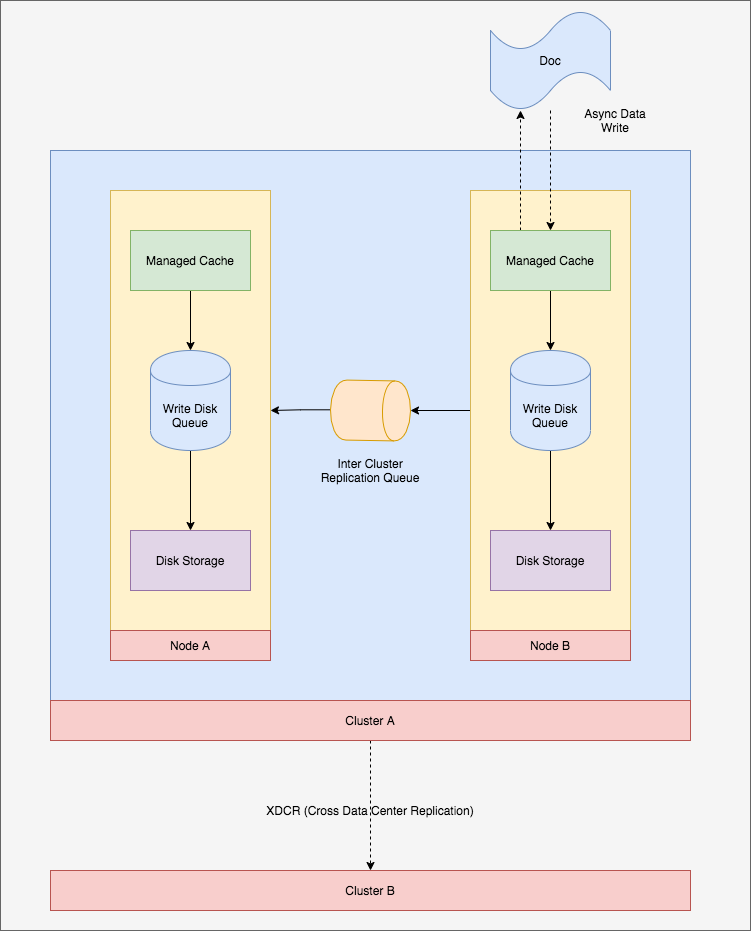

The diagram above was exported from draw.io. Its source (the exported page's mxGraphModel, read from the mxfile embedded in the PNG):
<mxGraphModel dx="1186" dy="697" grid="1" gridSize="10" guides="1" tooltips="1" connect="1" arrows="1" fold="1" page="1" pageScale="1" pageWidth="827" pageHeight="1169" math="0" shadow="0">
  <root>
    <mxCell id="0" />
    <mxCell id="1" parent="0" />
    <mxCell id="eyz1TYg5_T3k99BkP4GL-65" value="" style="rounded=0;whiteSpace=wrap;html=1;fillColor=#f5f5f5;strokeColor=#666666;fontColor=#333333;" vertex="1" parent="1">
      <mxGeometry x="50" y="10" width="750" height="930" as="geometry" />
    </mxCell>
    <mxCell id="eyz1TYg5_T3k99BkP4GL-55" value="" style="rounded=0;whiteSpace=wrap;html=1;fillColor=#dae8fc;strokeColor=#6c8ebf;" vertex="1" parent="1">
      <mxGeometry x="100" y="160" width="640" height="550" as="geometry" />
    </mxCell>
    <mxCell id="eyz1TYg5_T3k99BkP4GL-35" value="" style="rounded=0;whiteSpace=wrap;html=1;fillColor=#fff2cc;strokeColor=#d6b656;" vertex="1" parent="1">
      <mxGeometry x="160" y="200" width="160" height="440" as="geometry" />
    </mxCell>
    <mxCell id="eyz1TYg5_T3k99BkP4GL-39" style="edgeStyle=orthogonalEdgeStyle;rounded=0;orthogonalLoop=1;jettySize=auto;html=1;" edge="1" parent="1" source="eyz1TYg5_T3k99BkP4GL-36" target="eyz1TYg5_T3k99BkP4GL-37">
      <mxGeometry relative="1" as="geometry" />
    </mxCell>
    <mxCell id="eyz1TYg5_T3k99BkP4GL-36" value="Managed Cache" style="rounded=0;whiteSpace=wrap;html=1;fillColor=#d5e8d4;strokeColor=#82b366;" vertex="1" parent="1">
      <mxGeometry x="180" y="240" width="120" height="60" as="geometry" />
    </mxCell>
    <mxCell id="eyz1TYg5_T3k99BkP4GL-40" style="edgeStyle=orthogonalEdgeStyle;rounded=0;orthogonalLoop=1;jettySize=auto;html=1;" edge="1" parent="1" source="eyz1TYg5_T3k99BkP4GL-37" target="eyz1TYg5_T3k99BkP4GL-38">
      <mxGeometry relative="1" as="geometry" />
    </mxCell>
    <mxCell id="eyz1TYg5_T3k99BkP4GL-37" value="Write Disk&lt;br&gt;Queue" style="shape=cylinder;whiteSpace=wrap;html=1;boundedLbl=1;backgroundOutline=1;fillColor=#dae8fc;strokeColor=#6c8ebf;" vertex="1" parent="1">
      <mxGeometry x="200" y="360" width="80" height="100" as="geometry" />
    </mxCell>
    <mxCell id="eyz1TYg5_T3k99BkP4GL-38" value="Disk Storage" style="rounded=0;whiteSpace=wrap;html=1;fillColor=#e1d5e7;strokeColor=#9673a6;" vertex="1" parent="1">
      <mxGeometry x="180" y="540" width="120" height="60" as="geometry" />
    </mxCell>
    <mxCell id="eyz1TYg5_T3k99BkP4GL-41" value="Node A" style="rounded=0;whiteSpace=wrap;html=1;fillColor=#f8cecc;strokeColor=#b85450;" vertex="1" parent="1">
      <mxGeometry x="160" y="640" width="160" height="30" as="geometry" />
    </mxCell>
    <mxCell id="eyz1TYg5_T3k99BkP4GL-52" style="edgeStyle=orthogonalEdgeStyle;rounded=0;orthogonalLoop=1;jettySize=auto;html=1;exitX=0;exitY=0.5;exitDx=0;exitDy=0;" edge="1" parent="1" source="eyz1TYg5_T3k99BkP4GL-42">
      <mxGeometry relative="1" as="geometry">
        <mxPoint x="460" y="420" as="targetPoint" />
      </mxGeometry>
    </mxCell>
    <mxCell id="eyz1TYg5_T3k99BkP4GL-42" value="" style="rounded=0;whiteSpace=wrap;html=1;fillColor=#fff2cc;strokeColor=#d6b656;" vertex="1" parent="1">
      <mxGeometry x="520" y="200" width="160" height="440" as="geometry" />
    </mxCell>
    <mxCell id="eyz1TYg5_T3k99BkP4GL-43" style="edgeStyle=orthogonalEdgeStyle;rounded=0;orthogonalLoop=1;jettySize=auto;html=1;" edge="1" parent="1" source="eyz1TYg5_T3k99BkP4GL-44" target="eyz1TYg5_T3k99BkP4GL-46">
      <mxGeometry relative="1" as="geometry" />
    </mxCell>
    <mxCell id="eyz1TYg5_T3k99BkP4GL-58" style="edgeStyle=orthogonalEdgeStyle;rounded=0;orthogonalLoop=1;jettySize=auto;html=1;exitX=0.25;exitY=0;exitDx=0;exitDy=0;entryX=0.25;entryY=1;entryDx=0;entryDy=0;entryPerimeter=0;dashed=1;" edge="1" parent="1" source="eyz1TYg5_T3k99BkP4GL-44" target="eyz1TYg5_T3k99BkP4GL-56">
      <mxGeometry relative="1" as="geometry" />
    </mxCell>
    <mxCell id="eyz1TYg5_T3k99BkP4GL-44" value="Managed Cache" style="rounded=0;whiteSpace=wrap;html=1;fillColor=#d5e8d4;strokeColor=#82b366;" vertex="1" parent="1">
      <mxGeometry x="540" y="240" width="120" height="60" as="geometry" />
    </mxCell>
    <mxCell id="eyz1TYg5_T3k99BkP4GL-45" style="edgeStyle=orthogonalEdgeStyle;rounded=0;orthogonalLoop=1;jettySize=auto;html=1;" edge="1" parent="1" source="eyz1TYg5_T3k99BkP4GL-46" target="eyz1TYg5_T3k99BkP4GL-47">
      <mxGeometry relative="1" as="geometry" />
    </mxCell>
    <mxCell id="eyz1TYg5_T3k99BkP4GL-46" value="Write Disk&lt;br&gt;Queue" style="shape=cylinder;whiteSpace=wrap;html=1;boundedLbl=1;backgroundOutline=1;fillColor=#dae8fc;strokeColor=#6c8ebf;" vertex="1" parent="1">
      <mxGeometry x="560" y="360" width="80" height="100" as="geometry" />
    </mxCell>
    <mxCell id="eyz1TYg5_T3k99BkP4GL-47" value="Disk Storage" style="rounded=0;whiteSpace=wrap;html=1;fillColor=#e1d5e7;strokeColor=#9673a6;" vertex="1" parent="1">
      <mxGeometry x="540" y="540" width="120" height="60" as="geometry" />
    </mxCell>
    <mxCell id="eyz1TYg5_T3k99BkP4GL-48" value="Node B" style="rounded=0;whiteSpace=wrap;html=1;fillColor=#f8cecc;strokeColor=#b85450;" vertex="1" parent="1">
      <mxGeometry x="520" y="640" width="160" height="30" as="geometry" />
    </mxCell>
    <mxCell id="eyz1TYg5_T3k99BkP4GL-53" style="edgeStyle=orthogonalEdgeStyle;rounded=0;orthogonalLoop=1;jettySize=auto;html=1;exitX=0.5;exitY=1;exitDx=0;exitDy=0;entryX=1;entryY=0.5;entryDx=0;entryDy=0;" edge="1" parent="1" source="eyz1TYg5_T3k99BkP4GL-49" target="eyz1TYg5_T3k99BkP4GL-35">
      <mxGeometry relative="1" as="geometry">
        <Array as="points">
          <mxPoint x="350" y="419" />
        </Array>
      </mxGeometry>
    </mxCell>
    <mxCell id="eyz1TYg5_T3k99BkP4GL-49" value="" style="shape=cylinder;whiteSpace=wrap;html=1;boundedLbl=1;backgroundOutline=1;rotation=91;fillColor=#ffe6cc;strokeColor=#d79b00;" vertex="1" parent="1">
      <mxGeometry x="390" y="380" width="60" height="80" as="geometry" />
    </mxCell>
    <mxCell id="eyz1TYg5_T3k99BkP4GL-54" value="Inter Cluster Replication Queue" style="text;html=1;strokeColor=none;fillColor=none;align=center;verticalAlign=middle;whiteSpace=wrap;rounded=0;" vertex="1" parent="1">
      <mxGeometry x="360" y="460" width="120" height="40" as="geometry" />
    </mxCell>
    <mxCell id="eyz1TYg5_T3k99BkP4GL-57" style="edgeStyle=orthogonalEdgeStyle;rounded=0;orthogonalLoop=1;jettySize=auto;html=1;dashed=1;entryX=0.5;entryY=0;entryDx=0;entryDy=0;" edge="1" parent="1" source="eyz1TYg5_T3k99BkP4GL-56" target="eyz1TYg5_T3k99BkP4GL-44">
      <mxGeometry relative="1" as="geometry" />
    </mxCell>
    <mxCell id="eyz1TYg5_T3k99BkP4GL-56" value="Doc" style="shape=tape;whiteSpace=wrap;html=1;fillColor=#dae8fc;strokeColor=#6c8ebf;" vertex="1" parent="1">
      <mxGeometry x="540" y="20" width="120" height="100" as="geometry" />
    </mxCell>
    <mxCell id="eyz1TYg5_T3k99BkP4GL-63" style="edgeStyle=orthogonalEdgeStyle;rounded=0;orthogonalLoop=1;jettySize=auto;html=1;exitX=0.5;exitY=1;exitDx=0;exitDy=0;entryX=0.5;entryY=0;entryDx=0;entryDy=0;dashed=1;" edge="1" parent="1" source="eyz1TYg5_T3k99BkP4GL-59" target="eyz1TYg5_T3k99BkP4GL-62">
      <mxGeometry relative="1" as="geometry" />
    </mxCell>
    <mxCell id="eyz1TYg5_T3k99BkP4GL-59" value="Cluster A" style="rounded=0;whiteSpace=wrap;html=1;fillColor=#f8cecc;strokeColor=#b85450;" vertex="1" parent="1">
      <mxGeometry x="100" y="710" width="640" height="40" as="geometry" />
    </mxCell>
    <mxCell id="eyz1TYg5_T3k99BkP4GL-62" value="Cluster B" style="rounded=0;whiteSpace=wrap;html=1;fillColor=#f8cecc;strokeColor=#b85450;" vertex="1" parent="1">
      <mxGeometry x="100" y="880" width="640" height="40" as="geometry" />
    </mxCell>
    <mxCell id="eyz1TYg5_T3k99BkP4GL-64" value="XDCR (Cross Data Center Replication)" style="text;html=1;strokeColor=none;fillColor=none;align=center;verticalAlign=middle;whiteSpace=wrap;rounded=0;" vertex="1" parent="1">
      <mxGeometry x="140" y="810" width="560" height="20" as="geometry" />
    </mxCell>
    <mxCell id="eyz1TYg5_T3k99BkP4GL-68" value="Async Data Write" style="text;html=1;strokeColor=none;fillColor=none;align=center;verticalAlign=middle;whiteSpace=wrap;rounded=0;" vertex="1" parent="1">
      <mxGeometry x="620" y="110" width="90" height="40" as="geometry" />
    </mxCell>
  </root>
</mxGraphModel>